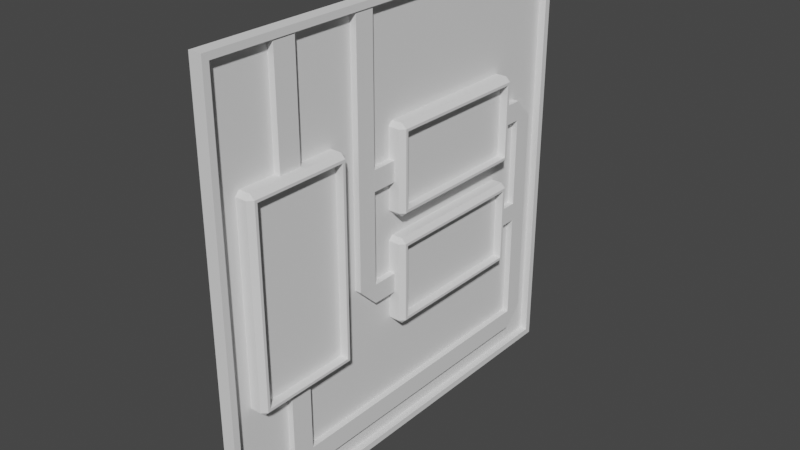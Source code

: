 # Source: Circuit_-_lvlTwo.blend  (saved by Blender 2.90.8; exported with 4.5.12 LTS)
import bpy
from mathutils import Matrix  # noqa: F401  (used for matrix-valued properties, if any)

bpy.ops.wm.read_factory_settings(use_empty=True)
scene = bpy.context.scene
scene.name = 'Scene'

# ---- collections
col_collection = bpy.data.collections.new('Collection'); scene.collection.children.link(col_collection)

# ---- world
world_world = bpy.data.worlds.new('World'); scene.world = world_world
world_world.use_nodes = True; world_world.node_tree.nodes.clear()
_N = world_world.node_tree.nodes; _L = world_world.node_tree.links
n0 = _N.new('ShaderNodeOutputWorld'); n0.name = 'World Output'; n0.location = (300, 300)
n1 = _N.new('ShaderNodeBackground'); n1.name = 'Background'; n1.location = (10, 300)
n1.inputs[0].default_value = (0.05088, 0.05088, 0.05088, 1.0)
_L.new(n1.outputs[0], n0.inputs[0])
n0.is_active_output = True
world_world.color = (0.05088, 0.05088, 0.05088)
world_world.use_sun_shadow = False
world_world.sun_shadow_jitter_overblur = 0.0

# ---- meshes
me_cube_008 = bpy.data.meshes.new('Cube.008')
me_cube_008.from_pydata([(-1.0, -0.97, -0.97), (-1.0, -0.97, 0.97), (-1.0, 0.97, -0.97), (-1.0, 0.97, 0.97), (2.429, -0.97, -0.97), (2.429, -0.97, 0.97), (2.429, 0.97, -0.97), (2.429, 0.97, 0.97), (2.429, 1.0, 1.0), (2.429, 1.0, -1.0), (2.429, -1.0, -1.0), (2.429, -1.0, 1.0), (-1.0, 1.0, -1.0), (-1.0, -1.0, -1.0), (-1.0, -1.0, 1.0), (-1.0, 1.0, 1.0), (-0.4286, 0.97, 0.97), (-0.4286, 0.97, -0.97), (-0.4286, -0.97, -0.97), (-0.4286, -0.97, 0.97), (0.4286, 0.97, -0.97), (0.4286, -0.97, -0.97), (0.4286, -0.97, 0.97), (0.4286, 0.97, 0.97)], [], [(0, 1, 22, 21), (12, 15, 8, 9), (7, 5, 19, 16), (10, 11, 14, 13), (12, 9, 10, 13), (8, 15, 14, 11), (7, 6, 9, 8), (6, 4, 10, 9), (5, 7, 8, 11), (4, 5, 11, 10), (0, 2, 12, 13), (1, 0, 13, 14), (3, 1, 14, 15), (2, 3, 15, 12), (17, 16, 19, 18), (6, 7, 16, 17), (5, 4, 18, 19), (4, 6, 17, 18), (21, 22, 23, 20), (1, 3, 23, 22), (2, 0, 21, 20), (3, 2, 20, 23)])
_uv = me_cube_008.uv_layers.new(name='UVMap')
_uv.uv.foreach_set('vector', [0.3787, 0.00375, 0.6213, 0.00375, 0.6213, 0.00375, 0.3787, 0.00375, 0.375, 0.25, 0.625, 0.25, 0.625, 0.5, 0.375, 0.5, 0.6213, 0.5038, 0.6213, 0.7463, 0.6213, 0.7463, 0.6213, 0.5038, 0.375, 0.75, 0.625, 0.75, 0.625, 1.0, 0.375, 1.0, 0.125, 0.5, 0.375, 0.5, 0.375, 0.75, 0.125, 0.75, 0.625, 0.5, 0.875, 0.5, 0.875, 0.75, 0.625, 0.75, 0.6213, 0.5038, 0.3787, 0.5038, 0.375, 0.5, 0.625, 0.5, 0.3787, 0.5038, 0.3787, 0.7462, 0.375, 0.75, 0.375, 0.5, 0.6213, 0.7463, 0.6213, 0.5038, 0.625, 0.5, 0.625, 0.75, 0.3787, 0.7462, 0.6213, 0.7463, 0.625, 0.75, 0.375, 0.75, 0.3787, 0.00375, 0.3787, 0.2463, 0.375, 0.25, 0.375, 0.0, 0.6213, 0.00375, 0.3787, 0.00375, 0.375, 0.0, 0.625, 0.0, 0.6213, 0.2463, 0.6213, 0.00375, 0.625, 0.0, 0.625, 0.25, 0.3787, 0.2463, 0.6213, 0.2463, 0.625, 0.25, 0.375, 0.25, 0.3787, 0.5038, 0.6213, 0.5038, 0.6213, 0.7463, 0.3787, 0.7462, 0.3787, 0.5038, 0.6213, 0.5038, 0.6213, 0.5038, 0.3787, 0.5038, 0.6213, 0.7463, 0.3787, 0.7462, 0.3787, 0.7462, 0.6213, 0.7463, 0.3787, 0.7462, 0.3787, 0.5038, 0.3787, 0.5038, 0.3787, 0.7462, 0.3787, 0.00375, 0.6213, 0.00375, 0.6213, 0.2463, 0.3787, 0.2463, 0.6213, 0.00375, 0.6213, 0.2463, 0.6213, 0.2463, 0.6213, 0.00375, 0.3787, 0.2463, 0.3787, 0.00375, 0.3787, 0.00375, 0.3787, 0.2463, 0.6213, 0.2463, 0.3787, 0.2463, 0.3787, 0.2463, 0.6213, 0.2463])
me_cube_008.use_mirror_x = True
me_cube_008.update()
me_cube_019 = bpy.data.meshes.new('Cube.019')
me_cube_019.from_pydata([(-0.5495, 3.994, -4.949), (-0.5495, 3.994, 2.055), (-0.5495, 4.403, -5.319), (-0.5495, 4.403, 2.055), (-0.294, 3.994, -4.949), (-0.294, 3.994, 2.055), (-0.294, 4.403, -5.319), (-0.294, 4.403, 2.055), (-0.5495, 3.994, -1.632), (-0.5495, 4.403, -1.632), (-0.294, 4.403, -1.632), (-0.294, 3.994, -1.632), (-0.5495, 4.403, -4.95), (-0.294, 4.403, -4.95), (-0.294, 3.994, -4.95), (-0.5495, 3.994, -4.95), (-0.5495, 10.3, -4.95), (-0.5495, 10.3, -4.949), (-0.294, 10.3, -4.949), (-0.294, 10.3, -4.95), (-0.5495, 9.938, -5.319), (-0.294, 9.938, -5.319), (-0.5495, 9.938, -4.95), (-0.294, 9.938, -4.95), (-0.5495, 10.3, -0.916), (-0.294, 10.3, -0.916), (-0.5495, 9.938, -0.5414), (-0.294, 9.938, -0.5414), (-0.5495, 10.3, -0.9161), (-0.294, 10.3, -0.9161), (-0.5495, 9.938, -0.9161), (-0.294, 9.938, -0.9161), (-0.294, 10.3, -2.762), (-0.5495, 10.3, -2.762), (-0.5495, 9.938, -2.941), (-0.294, 9.938, -2.941), (-0.5495, 10.3, -2.762), (-0.5495, 9.938, -2.592), (-0.294, 9.938, -2.592), (-0.294, 10.3, -2.762), (-0.294, 6.005, -0.5414), (-0.5495, 6.005, -0.5414), (-0.5495, 6.005, -0.9161), (-0.294, 6.005, -0.9161), (-0.294, 5.638, -2.59), (-0.5495, 5.638, -2.59), (-0.5495, 5.638, -2.592), (-0.294, 5.638, -2.592), (-0.294, 6.003, -2.592), (-0.294, 6.003, -2.941), (-0.5495, 6.003, -2.941), (-0.5495, 6.003, -2.592), (-0.294, 5.638, 2.13), (-0.5495, 5.638, 2.13), (-0.294, 6.003, 2.13), (-0.5495, 6.003, 2.13), (-0.294, 6.003, -0.5403), (-0.294, 5.638, -0.7282), (-0.5495, 5.638, -0.5403), (-0.5495, 6.003, -0.5403), (-0.294, 5.638, -0.7282), (-0.5495, 6.003, -0.9161), (-0.294, 6.003, -0.9161), (-0.5495, 5.638, -0.9161)], [], [(8, 1, 3, 9), (9, 3, 7, 10), (10, 7, 5, 11), (11, 5, 1, 8), (2, 6, 4, 0), (7, 3, 1, 5), (14, 11, 8, 15), (13, 10, 11, 14), (12, 9, 10, 13), (15, 8, 9, 12), (0, 15, 12, 2), (21, 20, 17, 18), (6, 13, 14, 4), (4, 14, 15, 0), (17, 16, 19, 18), (20, 22, 16, 17), (29, 28, 24, 25), (23, 21, 18, 19), (13, 6, 21, 23), (12, 13, 23, 22), (2, 12, 22, 20), (6, 2, 20, 21), (26, 27, 25, 24), (28, 30, 26, 24), (26, 30, 42, 41), (31, 29, 25, 27), (38, 39, 29, 31), (37, 38, 31, 30), (36, 37, 30, 28), (39, 36, 28, 29), (19, 16, 33, 32), (16, 22, 34, 33), (22, 23, 35, 34), (23, 19, 32, 35), (32, 33, 36, 39), (33, 34, 37, 36), (49, 48, 47, 44), (35, 32, 39, 38), (42, 43, 40, 41), (30, 31, 43, 42), (31, 27, 40, 43), (27, 26, 41, 40), (45, 44, 47, 46), (50, 49, 44, 45), (51, 50, 45, 46), (57, 56, 54, 52), (38, 37, 51, 48), (37, 34, 50, 51), (34, 35, 49, 50), (35, 38, 48, 49), (54, 55, 53, 52), (59, 58, 53, 55), (58, 57, 52, 53), (56, 59, 55, 54), (62, 61, 59, 56), (63, 60, 57, 58), (61, 63, 58, 59), (60, 62, 56, 57), (47, 48, 62, 60), (51, 46, 63, 61), (46, 47, 60, 63), (48, 51, 61, 62)])
_uv = me_cube_019.uv_layers.new(name='UVMap')
_uv.uv.foreach_set('vector', [0.5, 0.0, 0.625, 0.0, 0.625, 0.25, 0.5, 0.25, 0.5, 0.25, 0.625, 0.25, 0.625, 0.5, 0.5, 0.5, 0.5, 0.5, 0.625, 0.5, 0.625, 0.75, 0.5, 0.75, 0.5, 0.75, 0.625, 0.75, 0.625, 1.0, 0.5, 1.0, 0.125, 0.5, 0.375, 0.5, 0.375, 0.75, 0.125, 0.75, 0.625, 0.5, 0.875, 0.5, 0.875, 0.75, 0.625, 0.75, 0.3875, 0.75, 0.5, 0.75, 0.5, 1.0, 0.3875, 1.0, 0.3875, 0.5, 0.5, 0.5, 0.5, 0.75, 0.3875, 0.75, 0.3875, 0.25, 0.5, 0.25, 0.5, 0.5, 0.3875, 0.5, 0.3875, 0.0, 0.5, 0.0, 0.5, 0.25, 0.3875, 0.25, 0.375, 0.0, 0.3875, 0.0, 0.3875, 0.25, 0.375, 0.25, 0.375, 0.5, 0.125, 0.5, 0.125, 0.5, 0.375, 0.5, 0.375, 0.5, 0.3875, 0.5, 0.3875, 0.75, 0.375, 0.75, 0.375, 0.75, 0.3875, 0.75, 0.3875, 1.0, 0.375, 1.0, 0.375, 0.25, 0.3875, 0.25, 0.3875, 0.5, 0.375, 0.5, 0.375, 0.25, 0.3875, 0.25, 0.3875, 0.25, 0.375, 0.25, 0.3875, 0.5, 0.3875, 0.25, 0.3875, 0.25, 0.3875, 0.5, 0.3875, 0.5, 0.375, 0.5, 0.375, 0.5, 0.3875, 0.5, 0.3875, 0.5, 0.375, 0.5, 0.375, 0.5, 0.3875, 0.5, 0.3875, 0.25, 0.3875, 0.5, 0.3875, 0.5, 0.3875, 0.25, 0.375, 0.25, 0.3875, 0.25, 0.3875, 0.25, 0.375, 0.25, 0.375, 0.5, 0.125, 0.5, 0.125, 0.5, 0.375, 0.5, 0.3875, 0.25, 0.3875, 0.5, 0.3875, 0.5, 0.3875, 0.25, 0.3875, 0.25, 0.3875, 0.25, 0.3875, 0.25, 0.3875, 0.25, 0.3875, 0.25, 0.3875, 0.25, 0.3875, 0.25, 0.3875, 0.25, 0.3875, 0.5, 0.3875, 0.5, 0.3875, 0.5, 0.3875, 0.5, 0.3875, 0.5, 0.3875, 0.5, 0.3875, 0.5, 0.3875, 0.5, 0.3875, 0.25, 0.3875, 0.5, 0.3875, 0.5, 0.3875, 0.25, 0.3875, 0.25, 0.3875, 0.25, 0.3875, 0.25, 0.3875, 0.25, 0.3875, 0.5, 0.3875, 0.25, 0.3875, 0.25, 0.3875, 0.5, 0.3875, 0.5, 0.3875, 0.25, 0.3875, 0.25, 0.3875, 0.5, 0.3875, 0.25, 0.3875, 0.25, 0.3875, 0.25, 0.3875, 0.25, 0.3875, 0.25, 0.3875, 0.5, 0.3875, 0.5, 0.3875, 0.25, 0.3875, 0.5, 0.3875, 0.5, 0.3875, 0.5, 0.3875, 0.5, 0.3875, 0.5, 0.3875, 0.25, 0.3875, 0.25, 0.3875, 0.5, 0.3875, 0.25, 0.3875, 0.25, 0.3875, 0.25, 0.3875, 0.25, 0.3875, 0.5, 0.3875, 0.5, 0.3875, 0.5, 0.3875, 0.5, 0.3875, 0.5, 0.3875, 0.5, 0.3875, 0.5, 0.3875, 0.5, 0.3875, 0.25, 0.3875, 0.5, 0.3875, 0.5, 0.3875, 0.25, 0.3875, 0.25, 0.3875, 0.5, 0.3875, 0.5, 0.3875, 0.25, 0.3875, 0.5, 0.3875, 0.5, 0.3875, 0.5, 0.3875, 0.5, 0.3875, 0.5, 0.3875, 0.25, 0.3875, 0.25, 0.3875, 0.5, 0.3875, 0.25, 0.3875, 0.5, 0.3875, 0.5, 0.3875, 0.25, 0.3875, 0.25, 0.3875, 0.5, 0.3875, 0.5, 0.3875, 0.25, 0.3875, 0.25, 0.3875, 0.25, 0.3875, 0.25, 0.3875, 0.25, 0.3875, 0.5, 0.3875, 0.5, 0.3875, 0.5, 0.3875, 0.5, 0.3875, 0.5, 0.3875, 0.25, 0.3875, 0.25, 0.3875, 0.5, 0.3875, 0.25, 0.3875, 0.25, 0.3875, 0.25, 0.3875, 0.25, 0.3875, 0.25, 0.3875, 0.5, 0.3875, 0.5, 0.3875, 0.25, 0.3875, 0.5, 0.3875, 0.5, 0.3875, 0.5, 0.3875, 0.5, 0.3875, 0.5, 0.3875, 0.25, 0.3875, 0.25, 0.3875, 0.5, 0.3875, 0.25, 0.3875, 0.25, 0.3875, 0.25, 0.3875, 0.25, 0.3875, 0.25, 0.3875, 0.5, 0.3875, 0.5, 0.3875, 0.25, 0.3875, 0.5, 0.3875, 0.25, 0.3875, 0.25, 0.3875, 0.5, 0.3875, 0.5, 0.3875, 0.25, 0.3875, 0.25, 0.3875, 0.5, 0.3875, 0.25, 0.3875, 0.5, 0.3875, 0.5, 0.3875, 0.25, 0.3875, 0.25, 0.3875, 0.25, 0.3875, 0.25, 0.3875, 0.25, 0.3875, 0.5, 0.3875, 0.5, 0.3875, 0.5, 0.3875, 0.5, 0.3875, 0.5, 0.3875, 0.5, 0.3875, 0.5, 0.3875, 0.5, 0.3875, 0.25, 0.3875, 0.25, 0.3875, 0.25, 0.3875, 0.25, 0.3875, 0.25, 0.3875, 0.5, 0.3875, 0.5, 0.3875, 0.25, 0.3875, 0.5, 0.3875, 0.25, 0.3875, 0.25, 0.3875, 0.5])
me_cube_019.use_remesh_fix_poles = True
me_cube_019.use_remesh_preserve_attributes = False
me_cube_019.use_mirror_vertex_groups = False
me_cube_019.update()
me_cube_020 = bpy.data.meshes.new('Cube.020')
me_cube_020.from_pydata([(-0.9158, -0.9158, -1.829), (-0.9158, -1.0, -1.744), (-1.0, -0.9158, -1.744), (-0.9158, -1.0, 1.8), (-0.9158, -0.9158, 1.884), (-1.0, -0.9158, 1.8), (-0.9158, 0.9158, -1.829), (-1.0, 0.9158, -1.744), (-0.9158, 1.0, -1.744), (-0.9158, 0.9158, 1.884), (-0.9158, 1.0, 1.8), (-1.0, 0.9158, 1.8), (-0.5396, -0.9158, -1.829), (-0.4553, -0.8658, -1.694), (-0.5396, -1.0, -1.744), (-0.5396, -0.9158, 1.884), (-0.5396, -1.0, 1.8), (-0.4553, -0.8658, 1.75), (-0.5396, 0.9158, -1.829), (-0.5396, 1.0, -1.744), (-0.4553, 0.8658, -1.694), (-0.5396, 0.9158, 1.884), (-0.4553, 0.8658, 1.75), (-0.5396, 1.0, 1.8), (-0.4553, 0.9158, 1.8), (-0.4553, 0.9158, -1.744), (-0.4553, -0.9158, -1.744), (-0.4553, -0.9158, 1.8), (-0.6153, 0.8658, 1.75), (-0.6153, 0.8658, -1.694), (-0.6153, -0.8658, -1.694), (-0.6153, -0.8658, 1.75)], [], [(14, 16, 3, 1), (22, 17, 31, 28), (21, 9, 4, 15), (2, 5, 11, 7), (8, 10, 23, 19), (0, 1, 2), (3, 4, 5), (6, 7, 8), (9, 10, 11), (12, 26, 14), (15, 16, 27), (18, 19, 25), (21, 24, 23), (6, 0, 2, 7), (1, 3, 5, 2), (4, 9, 11, 5), (10, 8, 7, 11), (18, 6, 8, 19), (9, 21, 23, 10), (24, 25, 19, 23), (12, 18, 25, 26), (21, 15, 27, 24), (16, 14, 26, 27), (0, 12, 14, 1), (15, 4, 3, 16), (6, 18, 12, 0), (22, 20, 25, 24), (20, 13, 26, 25), (17, 22, 24, 27), (13, 17, 27, 26), (29, 28, 31, 30), (20, 22, 28, 29), (17, 13, 30, 31), (13, 20, 29, 30)])
_uv = me_cube_020.uv_layers.new(name='UVMap')
_uv.uv.foreach_set('vector', [0.3807, 0.7887, 0.6193, 0.7887, 0.6193, 0.9613, 0.3807, 0.9613, 0.616, 0.5168, 0.616, 0.7332, 0.616, 0.7332, 0.616, 0.5168, 0.6637, 0.5105, 0.8363, 0.5105, 0.8363, 0.7395, 0.6637, 0.7395, 0.3807, 0.01053, 0.6193, 0.01053, 0.6193, 0.2395, 0.3807, 0.2395, 0.3807, 0.2887, 0.6193, 0.2887, 0.6193, 0.4613, 0.3807, 0.4613, 0.1637, 0.7395, 0.1637, 0.75, 0.125, 0.7395, 0.6193, 0.9613, 0.625, 0.9613, 0.6193, 1.0, 0.1637, 0.5105, 0.125, 0.5105, 0.1637, 0.5, 0.625, 0.2887, 0.6193, 0.2887, 0.6193, 0.25, 0.3363, 0.7395, 0.375, 0.7395, 0.3363, 0.75, 0.625, 0.7887, 0.6193, 0.7887, 0.6193, 0.75, 0.3363, 0.5105, 0.3363, 0.5, 0.375, 0.5105, 0.625, 0.4613, 0.6193, 0.5, 0.6193, 0.4613, 0.1637, 0.5105, 0.1637, 0.7395, 0.125, 0.7395, 0.125, 0.5105, 0.3807, 0.9613, 0.6193, 0.9613, 0.6193, 1.0, 0.3807, 1.0, 0.8363, 0.7395, 0.8363, 0.5105, 0.875, 0.5105, 0.875, 0.7395, 0.6193, 0.2887, 0.3807, 0.2887, 0.3807, 0.2395, 0.6193, 0.2395, 0.3363, 0.5105, 0.1637, 0.5105, 0.1637, 0.5, 0.3363, 0.5, 0.625, 0.2887, 0.625, 0.4613, 0.6193, 0.4613, 0.6193, 0.2887, 0.6193, 0.5105, 0.3807, 0.5105, 0.3807, 0.4613, 0.6193, 0.4613, 0.3363, 0.7395, 0.3363, 0.5105, 0.3807, 0.5105, 0.3807, 0.7395, 0.6637, 0.5105, 0.6637, 0.7395, 0.6193, 0.7395, 0.6193, 0.5105, 0.6193, 0.7887, 0.3807, 0.7887, 0.3807, 0.7395, 0.6193, 0.7395, 0.1637, 0.7395, 0.3363, 0.7395, 0.3363, 0.75, 0.1637, 0.75, 0.625, 0.7887, 0.625, 0.9613, 0.6193, 0.9613, 0.6193, 0.7887, 0.1637, 0.5105, 0.3363, 0.5105, 0.3363, 0.7395, 0.1637, 0.7395, 0.616, 0.5168, 0.384, 0.5168, 0.3807, 0.5105, 0.6193, 0.5105, 0.384, 0.5168, 0.384, 0.7332, 0.3807, 0.7395, 0.3807, 0.5105, 0.616, 0.7332, 0.616, 0.5168, 0.6193, 0.5105, 0.6193, 0.7395, 0.384, 0.7332, 0.616, 0.7332, 0.6193, 0.7395, 0.3807, 0.7395, 0.384, 0.5168, 0.616, 0.5168, 0.616, 0.7332, 0.384, 0.7332, 0.384, 0.5168, 0.616, 0.5168, 0.616, 0.5168, 0.384, 0.5168, 0.616, 0.7332, 0.384, 0.7332, 0.384, 0.7332, 0.616, 0.7332, 0.384, 0.7332, 0.384, 0.5168, 0.384, 0.5168, 0.384, 0.7332])
me_cube_020.use_mirror_x = True
me_cube_020.update()
me_cube_022 = bpy.data.meshes.new('Cube.022')
me_cube_022.from_pydata([(-0.9158, -0.9158, -1.1), (-0.9158, -1.0, -1.016), (-1.0, -0.9158, -1.016), (-0.9158, -1.0, 1.8), (-0.9158, -0.9158, 1.884), (-1.0, -0.9158, 1.8), (-0.9158, 0.5455, -1.1), (-1.0, 0.5455, -1.016), (-0.9158, 0.6298, -1.016), (-0.9158, 0.5455, 1.884), (-0.9158, 0.6298, 1.8), (-1.0, 0.5455, 1.8), (-0.5396, -0.9158, -1.1), (-0.4553, -0.8658, -0.966), (-0.5396, -1.0, -1.016), (-0.5396, -0.9158, 1.884), (-0.5396, -1.0, 1.8), (-0.4553, -0.8658, 1.75), (-0.5396, 0.5455, -1.1), (-0.5396, 0.6298, -1.016), (-0.4553, 0.4955, -0.966), (-0.5396, 0.5455, 1.884), (-0.4553, 0.4955, 1.75), (-0.5396, 0.6298, 1.8), (-0.4553, 0.5455, 1.8), (-0.4553, 0.5455, -1.016), (-0.4553, -0.9158, -1.016), (-0.4553, -0.9158, 1.8), (-0.4553, 0.5455, 1.8), (-0.4553, 0.5455, -1.016), (-0.4553, -0.9158, -1.016), (-0.4553, -0.9158, 1.8), (-0.4553, 0.4955, 1.75), (-0.4553, 0.4955, -0.966), (-0.4553, -0.8658, -0.966), (-0.4553, -0.8658, 1.75), (-0.6153, 0.4955, 1.75), (-0.6153, 0.4955, -0.966), (-0.6153, -0.8658, -0.966), (-0.6153, -0.8658, 1.75)], [], [(14, 16, 3, 1), (22, 17, 39, 36), (21, 9, 4, 15), (2, 5, 11, 7), (8, 10, 23, 19), (0, 1, 2), (3, 4, 5), (6, 7, 8), (9, 10, 11), (12, 26, 14), (15, 16, 27), (18, 19, 25), (21, 24, 23), (6, 0, 2, 7), (1, 3, 5, 2), (4, 9, 11, 5), (10, 8, 7, 11), (18, 6, 8, 19), (9, 21, 23, 10), (24, 25, 19, 23), (12, 18, 25, 26), (21, 15, 27, 24), (16, 14, 26, 27), (0, 12, 14, 1), (15, 4, 3, 16), (6, 18, 12, 0), (28, 29, 25, 24), (29, 30, 26, 25), (31, 28, 24, 27), (30, 31, 27, 26), (32, 33, 29, 28), (33, 34, 30, 29), (35, 32, 28, 31), (34, 35, 31, 30), (22, 20, 33, 32), (20, 13, 34, 33), (17, 22, 32, 35), (13, 17, 35, 34), (37, 36, 39, 38), (20, 22, 36, 37), (17, 13, 38, 39), (13, 20, 37, 38)])
_uv = me_cube_022.uv_layers.new(name='UVMap')
_uv.uv.foreach_set('vector', [0.3807, 0.7887, 0.6193, 0.7887, 0.6193, 0.9613, 0.3807, 0.9613, 0.6151, 0.5184, 0.6151, 0.7316, 0.6151, 0.7316, 0.6151, 0.5184, 0.6637, 0.5105, 0.8363, 0.5105, 0.8363, 0.7395, 0.6637, 0.7395, 0.3807, 0.01053, 0.6193, 0.01053, 0.6193, 0.2395, 0.3807, 0.2395, 0.3807, 0.2887, 0.6193, 0.2887, 0.6193, 0.4613, 0.3807, 0.4613, 0.1637, 0.7395, 0.1637, 0.75, 0.125, 0.7395, 0.6193, 0.9613, 0.625, 0.9613, 0.6193, 1.0, 0.1637, 0.5105, 0.125, 0.5105, 0.1637, 0.5, 0.625, 0.2887, 0.6193, 0.2887, 0.6193, 0.25, 0.3363, 0.7395, 0.375, 0.7395, 0.3363, 0.75, 0.625, 0.7887, 0.6193, 0.7887, 0.6193, 0.75, 0.3363, 0.5105, 0.3363, 0.5, 0.375, 0.5105, 0.625, 0.4613, 0.6193, 0.5, 0.6193, 0.4613, 0.1637, 0.5105, 0.1637, 0.7395, 0.125, 0.7395, 0.125, 0.5105, 0.3807, 0.9613, 0.6193, 0.9613, 0.6193, 1.0, 0.3807, 1.0, 0.8363, 0.7395, 0.8363, 0.5105, 0.875, 0.5105, 0.875, 0.7395, 0.6193, 0.2887, 0.3807, 0.2887, 0.3807, 0.2395, 0.6193, 0.2395, 0.3363, 0.5105, 0.1637, 0.5105, 0.1637, 0.5, 0.3363, 0.5, 0.625, 0.2887, 0.625, 0.4613, 0.6193, 0.4613, 0.6193, 0.2887, 0.6193, 0.5105, 0.3807, 0.5105, 0.3807, 0.4613, 0.6193, 0.4613, 0.3363, 0.7395, 0.3363, 0.5105, 0.3807, 0.5105, 0.3807, 0.7395, 0.6637, 0.5105, 0.6637, 0.7395, 0.6193, 0.7395, 0.6193, 0.5105, 0.6193, 0.7887, 0.3807, 0.7887, 0.3807, 0.7395, 0.6193, 0.7395, 0.1637, 0.7395, 0.3363, 0.7395, 0.3363, 0.75, 0.1637, 0.75, 0.625, 0.7887, 0.625, 0.9613, 0.6193, 0.9613, 0.6193, 0.7887, 0.1637, 0.5105, 0.3363, 0.5105, 0.3363, 0.7395, 0.1637, 0.7395, 0.6193, 0.5105, 0.3807, 0.5105, 0.3807, 0.5105, 0.6193, 0.5105, 0.3807, 0.5105, 0.3807, 0.7395, 0.3807, 0.7395, 0.3807, 0.5105, 0.6193, 0.7395, 0.6193, 0.5105, 0.6193, 0.5105, 0.6193, 0.7395, 0.3807, 0.7395, 0.6193, 0.7395, 0.6193, 0.7395, 0.3807, 0.7395, 0.6151, 0.5184, 0.3849, 0.5184, 0.3807, 0.5105, 0.6193, 0.5105, 0.3849, 0.5184, 0.3849, 0.7316, 0.3807, 0.7395, 0.3807, 0.5105, 0.6151, 0.7316, 0.6151, 0.5184, 0.6193, 0.5105, 0.6193, 0.7395, 0.3849, 0.7316, 0.6151, 0.7316, 0.6193, 0.7395, 0.3807, 0.7395, 0.6151, 0.5184, 0.3849, 0.5184, 0.3849, 0.5184, 0.6151, 0.5184, 0.3849, 0.5184, 0.3849, 0.7316, 0.3849, 0.7316, 0.3849, 0.5184, 0.6151, 0.7316, 0.6151, 0.5184, 0.6151, 0.5184, 0.6151, 0.7316, 0.3849, 0.7316, 0.6151, 0.7316, 0.6151, 0.7316, 0.3849, 0.7316, 0.3849, 0.5184, 0.6151, 0.5184, 0.6151, 0.7316, 0.3849, 0.7316, 0.3849, 0.5184, 0.6151, 0.5184, 0.6151, 0.5184, 0.3849, 0.5184, 0.6151, 0.7316, 0.3849, 0.7316, 0.3849, 0.7316, 0.6151, 0.7316, 0.3849, 0.7316, 0.3849, 0.5184, 0.3849, 0.5184, 0.3849, 0.7316])
me_cube_022.use_mirror_x = True
me_cube_022.update()
me_cube_023 = bpy.data.meshes.new('Cube.023')
me_cube_023.from_pydata([(-0.9158, -0.9158, -1.1), (-0.9158, -1.0, -1.016), (-1.0, -0.9158, -1.016), (-0.9158, -1.0, 1.8), (-0.9158, -0.9158, 1.884), (-1.0, -0.9158, 1.8), (-0.9158, 0.5455, -1.1), (-1.0, 0.5455, -1.016), (-0.9158, 0.6298, -1.016), (-0.9158, 0.5455, 1.884), (-0.9158, 0.6298, 1.8), (-1.0, 0.5455, 1.8), (-0.5396, -0.9158, -1.1), (-0.4553, -0.8658, -0.966), (-0.5396, -1.0, -1.016), (-0.5396, -0.9158, 1.884), (-0.5396, -1.0, 1.8), (-0.4553, -0.8658, 1.75), (-0.5396, 0.5455, -1.1), (-0.5396, 0.6298, -1.016), (-0.4553, 0.4955, -0.966), (-0.5396, 0.5455, 1.884), (-0.4553, 0.4955, 1.75), (-0.5396, 0.6298, 1.8), (-0.4553, 0.5455, 1.8), (-0.4553, 0.5455, -1.016), (-0.4553, -0.9158, -1.016), (-0.4553, -0.9158, 1.8), (-0.6153, 0.4955, 1.75), (-0.6153, 0.4955, -0.966), (-0.6153, -0.8658, -0.966), (-0.6153, -0.8658, 1.75)], [], [(14, 16, 3, 1), (17, 13, 30, 31), (21, 9, 4, 15), (2, 5, 11, 7), (8, 10, 23, 19), (0, 1, 2), (3, 4, 5), (6, 7, 8), (9, 10, 11), (12, 26, 14), (15, 16, 27), (18, 19, 25), (21, 24, 23), (6, 0, 2, 7), (1, 3, 5, 2), (4, 9, 11, 5), (10, 8, 7, 11), (18, 6, 8, 19), (9, 21, 23, 10), (24, 25, 19, 23), (12, 18, 25, 26), (21, 15, 27, 24), (16, 14, 26, 27), (0, 12, 14, 1), (15, 4, 3, 16), (6, 18, 12, 0), (22, 20, 25, 24), (20, 13, 26, 25), (17, 22, 24, 27), (13, 17, 27, 26), (29, 28, 31, 30), (13, 20, 29, 30), (22, 17, 31, 28), (20, 22, 28, 29)])
_uv = me_cube_023.uv_layers.new(name='UVMap')
_uv.uv.foreach_set('vector', [0.3807, 0.7887, 0.6193, 0.7887, 0.6193, 0.9613, 0.3807, 0.9613, 0.6151, 0.7316, 0.3849, 0.7316, 0.3849, 0.7316, 0.6151, 0.7316, 0.6637, 0.5105, 0.8363, 0.5105, 0.8363, 0.7395, 0.6637, 0.7395, 0.3807, 0.01053, 0.6193, 0.01053, 0.6193, 0.2395, 0.3807, 0.2395, 0.3807, 0.2887, 0.6193, 0.2887, 0.6193, 0.4613, 0.3807, 0.4613, 0.1637, 0.7395, 0.1637, 0.75, 0.125, 0.7395, 0.6193, 0.9613, 0.625, 0.9613, 0.6193, 1.0, 0.1637, 0.5105, 0.125, 0.5105, 0.1637, 0.5, 0.625, 0.2887, 0.6193, 0.2887, 0.6193, 0.25, 0.3363, 0.7395, 0.375, 0.7395, 0.3363, 0.75, 0.625, 0.7887, 0.6193, 0.7887, 0.6193, 0.75, 0.3363, 0.5105, 0.3363, 0.5, 0.375, 0.5105, 0.625, 0.4613, 0.6193, 0.5, 0.6193, 0.4613, 0.1637, 0.5105, 0.1637, 0.7395, 0.125, 0.7395, 0.125, 0.5105, 0.3807, 0.9613, 0.6193, 0.9613, 0.6193, 1.0, 0.3807, 1.0, 0.8363, 0.7395, 0.8363, 0.5105, 0.875, 0.5105, 0.875, 0.7395, 0.6193, 0.2887, 0.3807, 0.2887, 0.3807, 0.2395, 0.6193, 0.2395, 0.3363, 0.5105, 0.1637, 0.5105, 0.1637, 0.5, 0.3363, 0.5, 0.625, 0.2887, 0.625, 0.4613, 0.6193, 0.4613, 0.6193, 0.2887, 0.6193, 0.5105, 0.3807, 0.5105, 0.3807, 0.4613, 0.6193, 0.4613, 0.3363, 0.7395, 0.3363, 0.5105, 0.3807, 0.5105, 0.3807, 0.7395, 0.6637, 0.5105, 0.6637, 0.7395, 0.6193, 0.7395, 0.6193, 0.5105, 0.6193, 0.7887, 0.3807, 0.7887, 0.3807, 0.7395, 0.6193, 0.7395, 0.1637, 0.7395, 0.3363, 0.7395, 0.3363, 0.75, 0.1637, 0.75, 0.625, 0.7887, 0.625, 0.9613, 0.6193, 0.9613, 0.6193, 0.7887, 0.1637, 0.5105, 0.3363, 0.5105, 0.3363, 0.7395, 0.1637, 0.7395, 0.6151, 0.5184, 0.3849, 0.5184, 0.3807, 0.5105, 0.6193, 0.5105, 0.3849, 0.5184, 0.3849, 0.7316, 0.3807, 0.7395, 0.3807, 0.5105, 0.6151, 0.7316, 0.6151, 0.5184, 0.6193, 0.5105, 0.6193, 0.7395, 0.3849, 0.7316, 0.6151, 0.7316, 0.6193, 0.7395, 0.3807, 0.7395, 0.3849, 0.5184, 0.6151, 0.5184, 0.6151, 0.7316, 0.3849, 0.7316, 0.3849, 0.7316, 0.3849, 0.5184, 0.3849, 0.5184, 0.3849, 0.7316, 0.6151, 0.5184, 0.6151, 0.7316, 0.6151, 0.7316, 0.6151, 0.5184, 0.3849, 0.5184, 0.6151, 0.5184, 0.6151, 0.5184, 0.3849, 0.5184])
me_cube_023.use_mirror_x = True
me_cube_023.update()

# ---- objects
ob_cube = bpy.data.objects.new('Cube', me_cube_008)
ob_wire1___ind_001 = bpy.data.objects.new('Wire1 - Ind.001', me_cube_019)
ob_cube_001 = bpy.data.objects.new('Cube.001', me_cube_020)
ob_cube_002 = bpy.data.objects.new('Cube.002', me_cube_022)
ob_cube_003 = bpy.data.objects.new('Cube.003', me_cube_023)

# ---- transforms, parenting, visibility, modifiers, constraints
ob_cube.location = (0.0, 0.0, 0.0)
ob_cube.scale = (0.07, 4.0, 4.0)
ob_cube.lineart.crease_threshold = 0.0
ob_cube.use_mesh_mirror_x = True
ob_wire1___ind_001.location = (0.4423, -6.742, 1.819)
ob_wire1___ind_001.lineart.crease_threshold = 0.0
ob_cube_001.location = (0.775, -2.498, 0.0)
ob_cube_001.lineart.crease_threshold = 0.0
ob_cube_001.use_mesh_mirror_x = True
ob_cube_002.location = (0.775, 1.627, -0.7448)
ob_cube_002.rotation_euler = (1.571, 0.0, 0.0)
ob_cube_002.lineart.crease_threshold = 0.0
ob_cube_002.use_mesh_mirror_x = True
ob_cube_003.location = (0.775, 1.627, 1.282)
ob_cube_003.rotation_euler = (1.571, 0.0, 0.0)
ob_cube_003.lineart.crease_threshold = 0.0
ob_cube_003.use_mesh_mirror_x = True

# ---- collection membership
col_collection.objects.link(ob_cube)
col_collection.objects.link(ob_wire1___ind_001)
col_collection.objects.link(ob_cube_001)
col_collection.objects.link(ob_cube_002)
col_collection.objects.link(ob_cube_003)

# ---- scene / render settings (as saved in the file)
scene.frame_start = 1; scene.frame_end = 250; scene.frame_set(178)
scene.render.engine = 'BLENDER_EEVEE_NEXT'
scene.cycles.use_denoising = False
scene.cycles.samples = 128
scene.cycles.sampling_pattern = 'TABULATED_SOBOL'
scene.cycles.use_adaptive_sampling = False
scene.cycles.use_light_tree = False
scene.view_settings.view_transform = 'Filmic'
bpy.context.view_layer.update()

# ---- added for rendering (the .blend has no active camera and no usable light): camera, sun
cam_auto = bpy.data.cameras.new('AutoCamera')
cam_auto.lens = 50.0
cam_auto.sensor_width = 36.0
cam_auto.clip_end = 1000.0
ob_auto_camera = bpy.data.objects.new('AutoCamera', cam_auto)
scene.collection.objects.link(ob_auto_camera)
ob_auto_camera.location = (10.5272, -12.5758, 8.38388)
ob_auto_camera.rotation_euler = (1.09748, -7.21219e-08, 0.694738)
scene.camera = ob_auto_camera
light_auto_sun = bpy.data.lights.new('AutoSun', 'SUN')
light_auto_sun.energy = 3.0
light_auto_sun.angle = 0.0523599
ob_auto_sun = bpy.data.objects.new('AutoSun', light_auto_sun)
scene.collection.objects.link(ob_auto_sun)
ob_auto_sun.rotation_euler = (0.872665, 0.174533, 0.523599)
bpy.context.view_layer.update()
